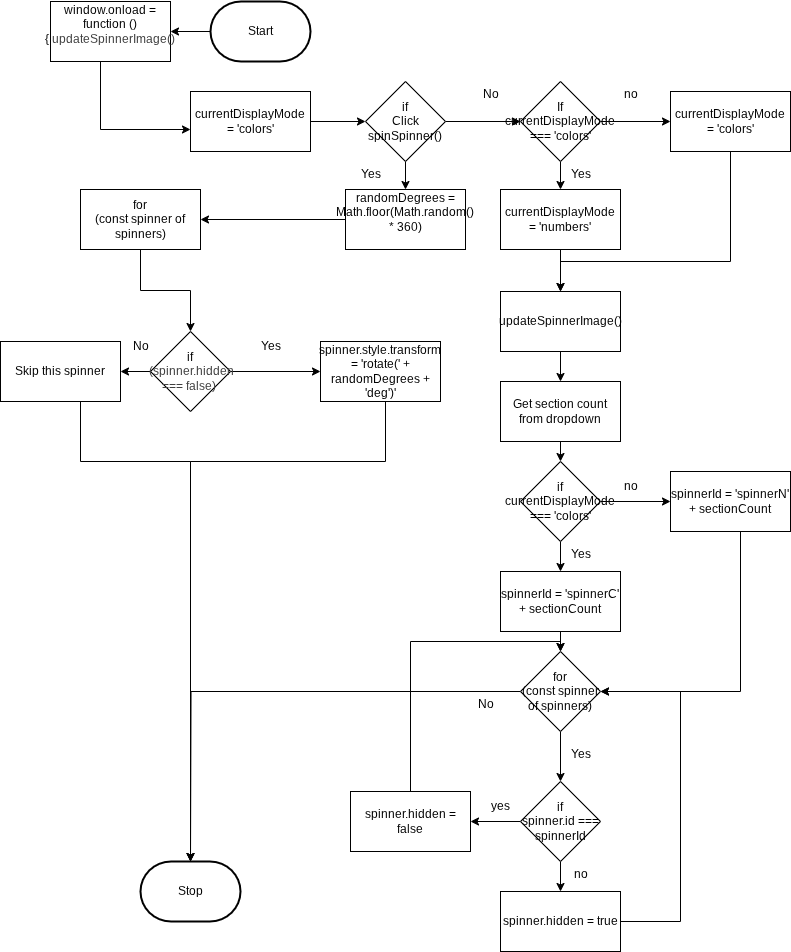

The diagram above was exported from draw.io. Its source (the exported page's mxGraphModel, read from the mxfile embedded in the PNG):
<mxGraphModel dx="485" dy="498" grid="1" gridSize="10" guides="1" tooltips="1" connect="1" arrows="1" fold="1" page="1" pageScale="1" pageWidth="850" pageHeight="1100" math="0" shadow="0">
  <root>
    <mxCell id="0" />
    <mxCell id="1" parent="0" />
    <mxCell id="46" value="" style="edgeStyle=orthogonalEdgeStyle;html=1;" edge="1" parent="1" source="2" target="45">
      <mxGeometry relative="1" as="geometry" />
    </mxCell>
    <mxCell id="2" value="Start" style="strokeWidth=2;html=1;shape=mxgraph.flowchart.terminator;whiteSpace=wrap;" parent="1" vertex="1">
      <mxGeometry x="230" y="50" width="100" height="60" as="geometry" />
    </mxCell>
    <mxCell id="3" value="Stop" style="strokeWidth=2;html=1;shape=mxgraph.flowchart.terminator;whiteSpace=wrap;" parent="1" vertex="1">
      <mxGeometry x="160" y="910" width="100" height="60" as="geometry" />
    </mxCell>
    <mxCell id="9" value="" style="edgeStyle=orthogonalEdgeStyle;html=1;" edge="1" parent="1" source="4" target="8">
      <mxGeometry relative="1" as="geometry" />
    </mxCell>
    <mxCell id="4" value="&lt;div&gt;&lt;font color=&quot;#000000&quot;&gt;&lt;span style=&quot;font-size: 12px;&quot;&gt;currentDisplayMode = 'colors'&lt;/span&gt;&lt;/font&gt;&lt;/div&gt;" style="whiteSpace=wrap;html=1;" vertex="1" parent="1">
      <mxGeometry x="210" y="140" width="120" height="60" as="geometry" />
    </mxCell>
    <mxCell id="11" value="" style="edgeStyle=orthogonalEdgeStyle;html=1;" edge="1" parent="1" source="8" target="10">
      <mxGeometry relative="1" as="geometry" />
    </mxCell>
    <mxCell id="13" value="" style="edgeStyle=orthogonalEdgeStyle;html=1;" edge="1" parent="1" source="8" target="12">
      <mxGeometry relative="1" as="geometry" />
    </mxCell>
    <mxCell id="8" value="if&lt;div&gt;Click spinSpinner()&lt;/div&gt;" style="rhombus;whiteSpace=wrap;html=1;" vertex="1" parent="1">
      <mxGeometry x="385" y="130" width="80" height="80" as="geometry" />
    </mxCell>
    <mxCell id="27" value="" style="edgeStyle=orthogonalEdgeStyle;html=1;" edge="1" parent="1" source="10" target="26">
      <mxGeometry relative="1" as="geometry" />
    </mxCell>
    <mxCell id="29" value="" style="edgeStyle=orthogonalEdgeStyle;html=1;" edge="1" parent="1" source="10" target="28">
      <mxGeometry relative="1" as="geometry" />
    </mxCell>
    <mxCell id="10" value="If&lt;div&gt;&lt;span style=&quot;font-size: 12px;&quot;&gt;currentDisplayMode === 'colors'&lt;/span&gt;&lt;/div&gt;" style="rhombus;whiteSpace=wrap;html=1;" vertex="1" parent="1">
      <mxGeometry x="540" y="130" width="80" height="80" as="geometry" />
    </mxCell>
    <mxCell id="17" value="" style="edgeStyle=orthogonalEdgeStyle;html=1;" edge="1" parent="1" source="12" target="16">
      <mxGeometry relative="1" as="geometry" />
    </mxCell>
    <mxCell id="12" value="&lt;div&gt;&lt;font color=&quot;#000000&quot;&gt;&lt;span style=&quot;font-size: 12px;&quot;&gt;randomDegrees = Math.floor(Math.random() * 360)&lt;/span&gt;&lt;/font&gt;&lt;/div&gt;&lt;div&gt;&lt;br&gt;&lt;/div&gt;" style="whiteSpace=wrap;html=1;" vertex="1" parent="1">
      <mxGeometry x="365" y="238" width="120" height="60" as="geometry" />
    </mxCell>
    <mxCell id="14" value="Yes" style="text;html=1;align=center;verticalAlign=middle;resizable=0;points=[];autosize=1;strokeColor=none;fillColor=none;" vertex="1" parent="1">
      <mxGeometry x="370" y="208" width="40" height="30" as="geometry" />
    </mxCell>
    <mxCell id="15" value="No" style="text;html=1;align=center;verticalAlign=middle;resizable=0;points=[];autosize=1;strokeColor=none;fillColor=none;" vertex="1" parent="1">
      <mxGeometry x="490" y="128" width="40" height="30" as="geometry" />
    </mxCell>
    <mxCell id="21" value="" style="edgeStyle=orthogonalEdgeStyle;html=1;rounded=0;curved=0;" edge="1" parent="1" source="16" target="19">
      <mxGeometry relative="1" as="geometry" />
    </mxCell>
    <mxCell id="16" value="&lt;div&gt;&lt;font color=&quot;#000000&quot;&gt;&lt;span style=&quot;font-size: 12px;&quot;&gt;for&lt;/span&gt;&lt;/font&gt;&lt;/div&gt;&lt;div&gt;&lt;font color=&quot;#000000&quot;&gt;&lt;span style=&quot;font-size: 12px;&quot;&gt;(const spinner of spinners)&lt;/span&gt;&lt;/font&gt;&lt;/div&gt;" style="whiteSpace=wrap;html=1;" vertex="1" parent="1">
      <mxGeometry x="100" y="238" width="120" height="60" as="geometry" />
    </mxCell>
    <mxCell id="22" value="" style="edgeStyle=orthogonalEdgeStyle;html=1;" edge="1" parent="1" source="19" target="20">
      <mxGeometry relative="1" as="geometry" />
    </mxCell>
    <mxCell id="24" value="" style="edgeStyle=orthogonalEdgeStyle;html=1;" edge="1" parent="1" source="19" target="23">
      <mxGeometry relative="1" as="geometry" />
    </mxCell>
    <mxCell id="19" value="if&lt;div&gt;&lt;span style=&quot;color: rgb(63, 63, 63); background-color: transparent;&quot;&gt;&amp;nbsp;(spinner.hidden === false)&amp;nbsp;&lt;/span&gt;&lt;/div&gt;" style="rhombus;whiteSpace=wrap;html=1;" vertex="1" parent="1">
      <mxGeometry x="170" y="380" width="80" height="80" as="geometry" />
    </mxCell>
    <mxCell id="20" value="&lt;div&gt;&lt;font color=&quot;#000000&quot;&gt;&lt;span style=&quot;font-size: 12px;&quot;&gt;spinner.style.transform = 'rotate(' + randomDegrees + 'deg')'&lt;/span&gt;&lt;/font&gt;&lt;/div&gt;" style="whiteSpace=wrap;html=1;" vertex="1" parent="1">
      <mxGeometry x="340" y="390" width="120" height="60" as="geometry" />
    </mxCell>
    <mxCell id="61" style="edgeStyle=orthogonalEdgeStyle;html=1;rounded=0;curved=0;" edge="1" parent="1" source="23" target="3">
      <mxGeometry relative="1" as="geometry">
        <Array as="points">
          <mxPoint x="100" y="510" />
          <mxPoint x="210" y="510" />
        </Array>
      </mxGeometry>
    </mxCell>
    <mxCell id="23" value="Skip this spinner" style="whiteSpace=wrap;html=1;" vertex="1" parent="1">
      <mxGeometry x="20" y="390" width="120" height="60" as="geometry" />
    </mxCell>
    <mxCell id="25" value="No" style="text;html=1;align=center;verticalAlign=middle;resizable=0;points=[];autosize=1;strokeColor=none;fillColor=none;" vertex="1" parent="1">
      <mxGeometry x="140" y="380" width="40" height="30" as="geometry" />
    </mxCell>
    <mxCell id="32" value="" style="edgeStyle=orthogonalEdgeStyle;html=1;" edge="1" parent="1" source="26" target="31">
      <mxGeometry relative="1" as="geometry" />
    </mxCell>
    <mxCell id="26" value="&lt;div&gt;&lt;font color=&quot;#000000&quot;&gt;&lt;span style=&quot;font-size: 12px;&quot;&gt;currentDisplayMode = 'numbers'&lt;/span&gt;&lt;/font&gt;&lt;/div&gt;" style="whiteSpace=wrap;html=1;" vertex="1" parent="1">
      <mxGeometry x="520" y="238" width="120" height="60" as="geometry" />
    </mxCell>
    <mxCell id="33" style="edgeStyle=orthogonalEdgeStyle;html=1;entryX=0.5;entryY=0;entryDx=0;entryDy=0;rounded=0;curved=0;" edge="1" parent="1" source="28" target="31">
      <mxGeometry relative="1" as="geometry">
        <Array as="points">
          <mxPoint x="750" y="310" />
          <mxPoint x="580" y="310" />
        </Array>
      </mxGeometry>
    </mxCell>
    <mxCell id="28" value="&lt;div&gt;&lt;font color=&quot;#000000&quot;&gt;&lt;span style=&quot;font-size: 12px;&quot;&gt;currentDisplayMode = 'colors'&lt;/span&gt;&lt;/font&gt;&lt;/div&gt;" style="whiteSpace=wrap;html=1;" vertex="1" parent="1">
      <mxGeometry x="690" y="140" width="120" height="60" as="geometry" />
    </mxCell>
    <mxCell id="30" value="no" style="text;html=1;align=center;verticalAlign=middle;resizable=0;points=[];autosize=1;strokeColor=none;fillColor=none;" vertex="1" parent="1">
      <mxGeometry x="630" y="128" width="40" height="30" as="geometry" />
    </mxCell>
    <mxCell id="36" value="" style="edgeStyle=orthogonalEdgeStyle;html=1;" edge="1" parent="1" source="31" target="35">
      <mxGeometry relative="1" as="geometry" />
    </mxCell>
    <mxCell id="31" value="&lt;div&gt;&lt;font color=&quot;#000000&quot;&gt;&lt;span style=&quot;font-size: 12px;&quot;&gt;updateSpinnerImage()&lt;/span&gt;&lt;/font&gt;&lt;/div&gt;" style="whiteSpace=wrap;html=1;" vertex="1" parent="1">
      <mxGeometry x="520" y="340" width="120" height="60" as="geometry" />
    </mxCell>
    <mxCell id="34" value="Yes" style="text;html=1;align=center;verticalAlign=middle;resizable=0;points=[];autosize=1;strokeColor=none;fillColor=none;" vertex="1" parent="1">
      <mxGeometry x="580" y="208" width="40" height="30" as="geometry" />
    </mxCell>
    <mxCell id="38" value="" style="edgeStyle=orthogonalEdgeStyle;html=1;" edge="1" parent="1" source="35" target="37">
      <mxGeometry relative="1" as="geometry" />
    </mxCell>
    <mxCell id="35" value="Get section count from dropdown" style="whiteSpace=wrap;html=1;" vertex="1" parent="1">
      <mxGeometry x="520" y="430" width="120" height="60" as="geometry" />
    </mxCell>
    <mxCell id="40" value="" style="edgeStyle=orthogonalEdgeStyle;html=1;" edge="1" parent="1" source="37" target="39">
      <mxGeometry relative="1" as="geometry" />
    </mxCell>
    <mxCell id="42" value="" style="edgeStyle=orthogonalEdgeStyle;html=1;" edge="1" parent="1" source="37" target="41">
      <mxGeometry relative="1" as="geometry" />
    </mxCell>
    <mxCell id="37" value="if&lt;div&gt;&lt;span style=&quot;font-size: 12px;&quot;&gt;currentDisplayMode === 'colors'&lt;/span&gt;&lt;/div&gt;" style="rhombus;whiteSpace=wrap;html=1;" vertex="1" parent="1">
      <mxGeometry x="540" y="510" width="80" height="80" as="geometry" />
    </mxCell>
    <mxCell id="68" value="" style="edgeStyle=orthogonalEdgeStyle;html=1;" edge="1" parent="1" source="39" target="67">
      <mxGeometry relative="1" as="geometry" />
    </mxCell>
    <mxCell id="39" value="&lt;font color=&quot;#000000&quot;&gt;&lt;span style=&quot;font-size: 12px;&quot;&gt;spinnerId = 'spinnerC' + sectionCount&lt;/span&gt;&lt;/font&gt;" style="whiteSpace=wrap;html=1;" vertex="1" parent="1">
      <mxGeometry x="520" y="620" width="120" height="60" as="geometry" />
    </mxCell>
    <mxCell id="71" style="edgeStyle=orthogonalEdgeStyle;html=1;entryX=1;entryY=0.5;entryDx=0;entryDy=0;rounded=0;curved=0;" edge="1" parent="1" source="41" target="67">
      <mxGeometry relative="1" as="geometry">
        <Array as="points">
          <mxPoint x="760" y="740" />
        </Array>
      </mxGeometry>
    </mxCell>
    <mxCell id="41" value="&lt;div&gt;&lt;font color=&quot;#000000&quot;&gt;&lt;span style=&quot;font-size: 12px;&quot;&gt;spinnerId = 'spinnerN' + sectionCount&lt;/span&gt;&lt;/font&gt;&lt;/div&gt;" style="whiteSpace=wrap;html=1;" vertex="1" parent="1">
      <mxGeometry x="690" y="520" width="120" height="60" as="geometry" />
    </mxCell>
    <mxCell id="43" value="no" style="text;html=1;align=center;verticalAlign=middle;resizable=0;points=[];autosize=1;strokeColor=none;fillColor=none;" vertex="1" parent="1">
      <mxGeometry x="630" y="520" width="40" height="30" as="geometry" />
    </mxCell>
    <mxCell id="44" value="Yes" style="text;html=1;align=center;verticalAlign=middle;resizable=0;points=[];autosize=1;strokeColor=none;fillColor=none;" vertex="1" parent="1">
      <mxGeometry x="580" y="588" width="40" height="30" as="geometry" />
    </mxCell>
    <mxCell id="47" value="" style="edgeStyle=orthogonalEdgeStyle;html=1;rounded=0;curved=0;" edge="1" parent="1" source="45" target="4">
      <mxGeometry relative="1" as="geometry">
        <Array as="points">
          <mxPoint x="120" y="178" />
        </Array>
      </mxGeometry>
    </mxCell>
    <mxCell id="45" value="&lt;div&gt;&lt;font color=&quot;#000000&quot;&gt;&lt;span style=&quot;font-size: 12px;&quot;&gt;window.onload = function () {&lt;/span&gt;&lt;/font&gt;&lt;span style=&quot;color: rgb(63, 63, 63); background-color: transparent;&quot;&gt;&amp;nbsp;updateSpinnerImage()&lt;/span&gt;&lt;/div&gt;&lt;div&gt;&lt;br&gt;&lt;/div&gt;" style="whiteSpace=wrap;html=1;" vertex="1" parent="1">
      <mxGeometry x="70" y="50" width="120" height="60" as="geometry" />
    </mxCell>
    <mxCell id="48" value="Yes" style="text;html=1;align=center;verticalAlign=middle;resizable=0;points=[];autosize=1;strokeColor=none;fillColor=none;" vertex="1" parent="1">
      <mxGeometry x="270" y="380" width="40" height="30" as="geometry" />
    </mxCell>
    <mxCell id="55" value="" style="edgeStyle=orthogonalEdgeStyle;html=1;" edge="1" parent="1" source="50" target="54">
      <mxGeometry relative="1" as="geometry" />
    </mxCell>
    <mxCell id="58" value="" style="edgeStyle=orthogonalEdgeStyle;html=1;" edge="1" parent="1" source="50" target="57">
      <mxGeometry relative="1" as="geometry" />
    </mxCell>
    <mxCell id="50" value="&lt;div&gt;&lt;font color=&quot;#000000&quot;&gt;&lt;span style=&quot;font-size: 12px;&quot;&gt;if&lt;/span&gt;&lt;/font&gt;&lt;/div&gt;&lt;font color=&quot;#000000&quot;&gt;&lt;span style=&quot;font-size: 12px;&quot;&gt;spinner.id === spinnerId&lt;/span&gt;&lt;/font&gt;" style="rhombus;whiteSpace=wrap;html=1;" vertex="1" parent="1">
      <mxGeometry x="540" y="830" width="80" height="80" as="geometry" />
    </mxCell>
    <mxCell id="72" style="edgeStyle=orthogonalEdgeStyle;html=1;entryX=0.5;entryY=0;entryDx=0;entryDy=0;rounded=0;curved=0;" edge="1" parent="1" source="54" target="67">
      <mxGeometry relative="1" as="geometry">
        <Array as="points">
          <mxPoint x="430" y="690" />
          <mxPoint x="580" y="690" />
        </Array>
      </mxGeometry>
    </mxCell>
    <mxCell id="54" value="&lt;div&gt;&lt;font color=&quot;#000000&quot;&gt;&lt;span style=&quot;font-size: 12px;&quot;&gt;spinner.hidden = false&lt;/span&gt;&lt;/font&gt;&lt;/div&gt;" style="whiteSpace=wrap;html=1;" vertex="1" parent="1">
      <mxGeometry x="370" y="840" width="120" height="60" as="geometry" />
    </mxCell>
    <mxCell id="56" value="yes" style="text;html=1;align=center;verticalAlign=middle;resizable=0;points=[];autosize=1;strokeColor=none;fillColor=none;" vertex="1" parent="1">
      <mxGeometry x="500" y="840" width="40" height="30" as="geometry" />
    </mxCell>
    <mxCell id="73" style="edgeStyle=orthogonalEdgeStyle;html=1;entryX=1;entryY=0.5;entryDx=0;entryDy=0;rounded=0;curved=0;" edge="1" parent="1" source="57" target="67">
      <mxGeometry relative="1" as="geometry">
        <Array as="points">
          <mxPoint x="700" y="970" />
          <mxPoint x="700" y="740" />
        </Array>
      </mxGeometry>
    </mxCell>
    <mxCell id="57" value="&lt;font color=&quot;#000000&quot;&gt;&lt;span style=&quot;font-size: 12px;&quot;&gt;spinner.hidden = true&lt;/span&gt;&lt;/font&gt;" style="whiteSpace=wrap;html=1;" vertex="1" parent="1">
      <mxGeometry x="520" y="940" width="120" height="60" as="geometry" />
    </mxCell>
    <mxCell id="59" value="no" style="text;html=1;align=center;verticalAlign=middle;resizable=0;points=[];autosize=1;strokeColor=none;fillColor=none;" vertex="1" parent="1">
      <mxGeometry x="580" y="908" width="40" height="30" as="geometry" />
    </mxCell>
    <mxCell id="60" style="edgeStyle=orthogonalEdgeStyle;html=1;entryX=0.5;entryY=0;entryDx=0;entryDy=0;entryPerimeter=0;rounded=0;curved=0;" edge="1" parent="1" source="20" target="3">
      <mxGeometry relative="1" as="geometry">
        <Array as="points">
          <mxPoint x="405" y="510" />
          <mxPoint x="210" y="510" />
        </Array>
      </mxGeometry>
    </mxCell>
    <mxCell id="70" value="" style="edgeStyle=orthogonalEdgeStyle;html=1;" edge="1" parent="1" source="67" target="50">
      <mxGeometry relative="1" as="geometry" />
    </mxCell>
    <mxCell id="74" style="edgeStyle=orthogonalEdgeStyle;html=1;rounded=0;curved=0;" edge="1" parent="1" source="67">
      <mxGeometry relative="1" as="geometry">
        <mxPoint x="210" y="910" as="targetPoint" />
      </mxGeometry>
    </mxCell>
    <mxCell id="67" value="&lt;div&gt;&lt;font color=&quot;#000000&quot;&gt;&lt;span style=&quot;font-size: 12px;&quot;&gt;for&lt;/span&gt;&lt;/font&gt;&lt;/div&gt;&lt;div&gt;&lt;font color=&quot;#000000&quot;&gt;&lt;span style=&quot;font-size: 12px;&quot;&gt;(const spinner of spinners)&lt;/span&gt;&lt;/font&gt;&lt;/div&gt;" style="rhombus;whiteSpace=wrap;html=1;" vertex="1" parent="1">
      <mxGeometry x="540" y="700" width="80" height="80" as="geometry" />
    </mxCell>
    <mxCell id="75" value="No" style="text;html=1;align=center;verticalAlign=middle;resizable=0;points=[];autosize=1;strokeColor=none;fillColor=none;" vertex="1" parent="1">
      <mxGeometry x="485" y="738" width="40" height="30" as="geometry" />
    </mxCell>
    <mxCell id="76" value="Yes" style="text;html=1;align=center;verticalAlign=middle;resizable=0;points=[];autosize=1;strokeColor=none;fillColor=none;" vertex="1" parent="1">
      <mxGeometry x="580" y="788" width="40" height="30" as="geometry" />
    </mxCell>
  </root>
</mxGraphModel>